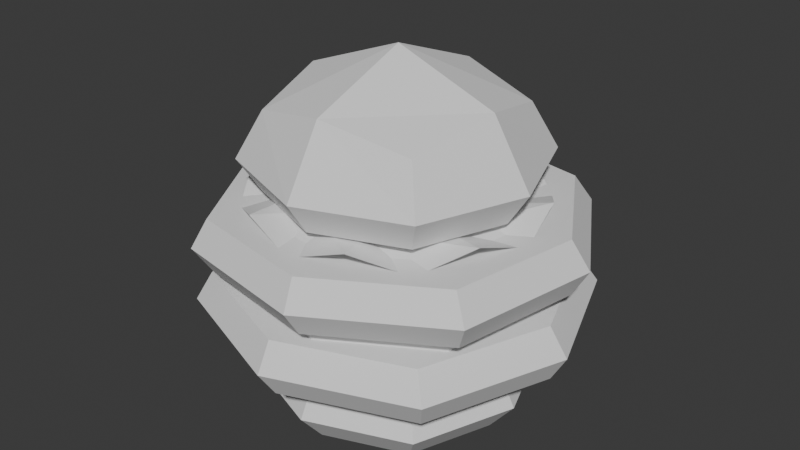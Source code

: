 # Source: lowpoly_hamburger.blend  (saved by Blender 5.2.44; exported with 4.5.12 LTS)
import bpy
from mathutils import Matrix  # noqa: F401  (used for matrix-valued properties, if any)

bpy.ops.wm.read_factory_settings(use_empty=True)
scene = bpy.context.scene
scene.name = 'Scene'

# ---- world
world_world = bpy.data.worlds.new('World'); scene.world = world_world
world_world.use_nodes = True; world_world.node_tree.nodes.clear()
_N = world_world.node_tree.nodes; _L = world_world.node_tree.links
n0 = _N.new('ShaderNodeOutputWorld'); n0.name = 'World Output'; n0.location = (200, 100)
n1 = _N.new('ShaderNodeBackground'); n1.name = 'Background'; n1.location = (-200, 100)
n1.inputs[0].default_value = (0.05088, 0.05088, 0.05088, 1.0)
_L.new(n1.outputs[0], n0.inputs[0])
n0.is_active_output = True
world_world.color = (0.05088, 0.05088, 0.05088)
world_world.sun_shadow_jitter_overblur = 0.0

# ---- meshes
me_cube = bpy.data.meshes.new('Cube')
me_cube.from_pydata([(-0.5, -0.5, -0.2677), (-9.034e-09, -0.569, -0.7796), (-0.5, 0.5, -0.2677), (0.569, -1.22e-08, -0.7796), (0.5, -0.5, -0.2677), (6.803e-09, 0.569, -0.7796), (0.5, 0.5, -0.2677), (-0.569, -1.141e-08, -0.7796), (-0.6096, -0.6096, -0.5377), (-0.6096, -6.519e-09, -0.1581), (-0.6096, 0.6096, -0.5377), (0.4131, -0.4131, -0.7796), (-5.588e-09, 0.6096, -0.1581), (0.6096, 0.6096, -0.5377), (0.4131, 0.4131, -0.7796), (0.6096, -1.863e-09, -0.1581), (0.6096, -0.6096, -0.5377), (-0.4131, 0.4131, -0.7796), (-9.313e-10, -0.6096, -0.1581), (-0.8395, -1.211e-08, -0.5377), (9.313e-09, 0.8395, -0.5377), (0.8395, -1.304e-08, -0.5377), (-9.313e-09, -0.8395, -0.5377), (-0.4131, -0.4131, -0.7796), (-9.313e-10, -1.397e-08, 0.07181), (0.0, 2.98e-08, -0.7796), (-9.034e-09, -0.5902, -1.575), (0.5902, -1.22e-08, -1.575), (6.803e-09, 0.5902, -1.575), (-0.5902, -1.141e-08, -1.575), (0.4285, -0.4285, -1.575), (0.4285, 0.4285, -1.575), (-0.4285, 0.4285, -1.575), (-0.4285, -0.4285, -1.575), (0.0, 2.98e-08, -1.575), (-9.034e-09, -0.7138, -1.63), (0.7138, -1.22e-08, -1.63), (6.803e-09, 0.7138, -1.63), (-0.7138, -1.141e-08, -1.63), (0.5183, -0.5183, -1.63), (0.5183, 0.5183, -1.63), (-0.5183, 0.5183, -1.63), (-0.5183, -0.5183, -1.63), (-8.366e-09, -0.661, -2.009), (-9.034e-09, -0.7138, -1.63), (0.7138, -1.22e-08, -1.63), (6.803e-09, 0.7138, -1.63), (-0.7138, -1.141e-08, -1.63), (0.5183, -0.5183, -1.63), (0.5183, 0.5183, -1.63), (-0.5183, 0.5183, -1.63), (-0.5183, -0.5183, -1.63), (0.661, -1.105e-08, -2.009), (6.3e-09, 0.661, -2.009), (-0.661, -1.032e-08, -2.009), (0.4799, -0.4799, -2.009), (0.4799, 0.4799, -2.009), (-0.4799, 0.4799, -2.009), (-0.4799, -0.4799, -2.009), (0.0, 2.784e-08, -2.009), (0.5918, -0.5918, -1.82), (-0.815, -1.303e-08, -1.82), (-0.5918, 0.5918, -1.82), (7.928e-09, 0.815, -1.82), (0.815, -1.393e-08, -1.82), (-0.5918, -0.5918, -1.82), (0.5918, 0.5918, -1.82), (-1.016e-08, -0.815, -1.82), (-0.5183, -0.5183, -0.7292), (-9.034e-09, -0.7138, -0.7292), (0.5183, -0.5183, -0.7292), (0.7138, -1.22e-08, -0.7292), (0.5183, 0.5183, -0.7292), (6.803e-09, 0.7138, -0.7292), (-0.5183, 0.5183, -0.7292), (-0.7138, -1.141e-08, -0.7292), (-0.5183, -0.5183, -1.63), (-9.034e-09, -0.7138, -1.63), (0.5183, -0.5183, -1.63), (0.7138, -1.22e-08, -1.63), (0.5183, 0.5183, -1.63), (6.803e-09, 0.7138, -1.63), (-0.5183, 0.5183, -1.63), (-0.7138, -1.141e-08, -1.63)], [], [(8, 0, 9, 19), (19, 9, 2, 10), (8, 19, 75, 68), (19, 10, 74, 75), (10, 2, 12, 20), (20, 12, 6, 13), (16, 22, 69, 70), (22, 8, 68, 69), (13, 6, 15, 21), (21, 15, 4, 16), (20, 13, 72, 73), (13, 21, 71, 72), (16, 4, 18, 22), (22, 18, 0, 8), (21, 16, 70, 71), (10, 20, 73, 74), (6, 12, 24, 15), (12, 2, 9, 24), (24, 9, 0, 18), (15, 24, 18, 4), (3, 25, 5, 14), (25, 7, 17, 5), (11, 1, 25, 3), (1, 23, 7, 25), (27, 31, 28, 34), (34, 28, 32, 29), (30, 27, 34, 26), (26, 34, 29, 33), (40, 36, 45, 49), (42, 38, 47, 51), (36, 39, 48, 45), (38, 41, 50, 47), (80, 79, 36, 40), (81, 80, 40, 37), (77, 76, 42, 35), (78, 77, 35, 39), (82, 81, 37, 41), (83, 82, 41, 38), (79, 78, 39, 36), (76, 83, 38, 42), (65, 61, 54, 58), (64, 60, 55, 52), (61, 62, 57, 54), (62, 63, 53, 57), (37, 40, 49, 46), (35, 42, 51, 44), (39, 35, 44, 48), (41, 37, 46, 50), (52, 59, 53, 56), (59, 54, 57, 53), (55, 43, 59, 52), (43, 58, 54, 59), (66, 64, 52, 56), (63, 66, 56, 53), (67, 65, 58, 43), (60, 67, 43, 55), (48, 44, 67, 60), (44, 51, 65, 67), (46, 49, 66, 63), (49, 45, 64, 66), (50, 46, 63, 62), (47, 50, 62, 61), (45, 48, 60, 64), (51, 47, 61, 65), (23, 1, 69, 68), (11, 3, 71, 70), (14, 5, 73, 72), (17, 7, 75, 74), (3, 14, 72, 71), (5, 17, 74, 73), (7, 23, 68, 75), (1, 11, 70, 69), (26, 33, 76, 77), (27, 30, 78, 79), (28, 31, 80, 81), (29, 32, 82, 83), (31, 27, 79, 80), (32, 28, 81, 82), (33, 29, 83, 76), (30, 26, 77, 78)])
_uv = me_cube.uv_layers.new(name='UVMap')
_uv.uv.foreach_set('vector', [0.5, 0.0, 0.625, 0.0, 0.625, 0.125, 0.5, 0.125, 0.5, 0.125, 0.625, 0.125, 0.625, 0.25, 0.5, 0.25, 0.5, 0.0, 0.5, 0.125, 0.5, 0.125, 0.5, 0.0, 0.5, 0.125, 0.5, 0.25, 0.5, 0.25, 0.5, 0.125, 0.5, 0.25, 0.625, 0.25, 0.625, 0.375, 0.5, 0.375, 0.5, 0.375, 0.625, 0.375, 0.625, 0.5, 0.5, 0.5, 0.5, 0.75, 0.5, 0.875, 0.5, 0.875, 0.5, 0.75, 0.5, 0.875, 0.5, 1.0, 0.5, 1.0, 0.5, 0.875, 0.5, 0.5, 0.625, 0.5, 0.625, 0.625, 0.5, 0.625, 0.5, 0.625, 0.625, 0.625, 0.625, 0.75, 0.5, 0.75, 0.5, 0.375, 0.5, 0.5, 0.5, 0.5, 0.5, 0.375, 0.5, 0.5, 0.5, 0.625, 0.5, 0.625, 0.5, 0.5, 0.5, 0.75, 0.625, 0.75, 0.625, 0.875, 0.5, 0.875, 0.5, 0.875, 0.625, 0.875, 0.625, 1.0, 0.5, 1.0, 0.5, 0.625, 0.5, 0.75, 0.5, 0.75, 0.5, 0.625, 0.5, 0.25, 0.5, 0.375, 0.5, 0.375, 0.5, 0.25, 0.625, 0.5, 0.75, 0.5, 0.75, 0.625, 0.625, 0.625, 0.75, 0.5, 0.875, 0.5, 0.875, 0.625, 0.75, 0.625, 0.75, 0.625, 0.875, 0.625, 0.875, 0.75, 0.75, 0.75, 0.625, 0.625, 0.75, 0.625, 0.75, 0.75, 0.625, 0.75, 0.5, 0.5996, 0.5, 0.5, 0.5, 0.4004, 0.5, 0.5, 0.5, 0.5, 0.5, 0.2011, 0.5, 0.2775, 0.5, 0.4004, 0.5, 0.7225, 0.5, 0.7989, 0.5, 0.5, 0.5, 0.5996, 0.5, 0.7989, 0.5, 0.2041, 0.5, 0.2011, 0.5, 0.5, 0.5, 0.6033, 0.5, 0.5, 0.5, 0.3967, 0.5, 0.5, 0.5, 0.5, 0.5, 0.3967, 0.5, 0.2726, 0.5, 0.19, 0.5, 0.7274, 0.5, 0.6033, 0.5, 0.5, 0.5, 0.81, 0.5, 0.81, 0.5, 0.5, 0.5, 0.19, 0.5, 0.178, 0.5, 0.5, 0.5, 0.625, 0.5, 0.625, 0.5, 0.5, 0.5, 0.0, 0.5, 0.125, 0.5, 0.125, 0.5, 0.0, 0.5, 0.625, 0.5, 0.75, 0.5, 0.75, 0.5, 0.625, 0.5, 0.125, 0.5, 0.25, 0.5, 0.25, 0.5, 0.125, 0.5, 0.5, 0.5, 0.625, 0.5, 0.625, 0.5, 0.5, 0.5, 0.375, 0.5, 0.5, 0.5, 0.5, 0.5, 0.375, 0.5, 0.875, 0.5, 0.0, 0.5, 0.0, 0.5, 0.875, 0.5, 0.75, 0.5, 0.875, 0.5, 0.875, 0.5, 0.75, 0.5, 0.25, 0.5, 0.375, 0.5, 0.375, 0.5, 0.25, 0.5, 0.125, 0.5, 0.25, 0.5, 0.25, 0.5, 0.125, 0.5, 0.625, 0.5, 0.75, 0.5, 0.75, 0.5, 0.625, 0.5, 0.0, 0.5, 0.125, 0.5, 0.125, 0.5, 0.0, 0.5, -0.03867, 0.5, 0.125, 0.5, 0.125, 0.5, 0.0, 0.5, 0.625, 0.5, 0.75, 0.5, 0.75, 0.5, 0.625, 0.5, 0.125, 0.5, 0.25, 0.5, 0.25, 0.5, 0.125, 0.5, 0.25, 0.5, 0.375, 0.5, 0.375, 0.5, 0.25, 0.5, 0.375, 0.5, 0.5, 0.5, 0.5, 0.5, 0.375, 0.5, 0.875, 0.5, 0.0, 0.5, 0.0, 0.5, 0.875, 0.5, 0.75, 0.5, 0.875, 0.5, 0.875, 0.5, 0.75, 0.5, 0.25, 0.5, 0.375, 0.5, 0.375, 0.5, 0.25, 0.5, 0.625, 0.5, 0.5, 0.5, 0.375, 0.5, 0.5, 0.5, 0.5, 0.5, 0.125, 0.5, 0.25, 0.5, 0.375, 0.5, 0.75, 0.5, 0.875, 0.5, 0.5, 0.5, 0.625, 0.5, 0.875, 0.5, 0.0, 0.5, 0.125, 0.5, 0.5, 0.5, 0.5, 0.5, 0.625, 0.5, 0.625, 0.5, 0.5, 0.5, 0.375, 0.5, 0.5, 0.5, 0.5, 0.5, 0.375, 0.5, 0.9073, 0.5, -0.03867, 0.5, 0.0, 0.5, 0.875, 0.5, 0.75, 0.5, 0.9073, 0.5, 0.875, 0.5, 0.75, 0.5, 0.75, 0.5, 0.875, 0.5, 0.9073, 0.5, 0.75, 0.5, 0.875, 0.5, 0.0, 0.5, -0.03867, 0.5, 0.9073, 0.5, 0.375, 0.5, 0.5, 0.5, 0.5, 0.5, 0.375, 0.5, 0.5, 0.5, 0.625, 0.5, 0.625, 0.5, 0.5, 0.5, 0.25, 0.5, 0.375, 0.5, 0.375, 0.5, 0.25, 0.5, 0.125, 0.5, 0.25, 0.5, 0.25, 0.5, 0.125, 0.5, 0.625, 0.5, 0.75, 0.5, 0.75, 0.5, 0.625, 0.5, 0.0, 0.5, 0.125, 0.5, 0.125, 0.5, -0.03867, 0.5, 0.2041, 0.5, 0.7989, 0.5, 0.875, 0.5, 0.0, 0.5, 0.7225, 0.5, 0.5996, 0.5, 0.625, 0.5, 0.75, 0.5, 0.5, 0.5, 0.4004, 0.5, 0.375, 0.5, 0.5, 0.5, 0.2775, 0.5, 0.2011, 0.5, 0.125, 0.5, 0.25, 0.5, 0.5996, 0.5, 0.5, 0.5, 0.5, 0.5, 0.625, 0.5, 0.4004, 0.5, 0.2775, 0.5, 0.25, 0.5, 0.375, 0.5, 0.2011, 0.5, 0.2041, 0.5, 0.0, 0.5, 0.125, 0.5, 0.7989, 0.5, 0.7225, 0.5, 0.75, 0.5, 0.875, 0.5, 0.81, 0.5, 0.178, 0.5, 0.0, 0.5, 0.875, 0.5, 0.6033, 0.5, 0.7274, 0.5, 0.75, 0.5, 0.625, 0.5, 0.3967, 0.5, 0.5, 0.5, 0.5, 0.5, 0.375, 0.5, 0.19, 0.5, 0.2726, 0.5, 0.25, 0.5, 0.125, 0.5, 0.5, 0.5, 0.6033, 0.5, 0.625, 0.5, 0.5, 0.5, 0.2726, 0.5, 0.3967, 0.5, 0.375, 0.5, 0.25, 0.5, 0.178, 0.5, 0.19, 0.5, 0.125, 0.5, 0.0, 0.5, 0.7274, 0.5, 0.81, 0.5, 0.875, 0.5, 0.75])
me_cube.update()
me_circle = bpy.data.meshes.new('Circle')
me_circle.from_pydata([(-0.006747, 0.8523, -0.7962), (-0.3327, 0.7875, -0.6889), (-0.609, 0.6029, -0.7962), (-0.7936, 0.3266, -0.6889), (-0.8585, 0.0006153, -0.7962), (-0.7936, -0.3253, -0.6889), (-0.609, -0.6016, -0.7962), (-0.3327, -0.7863, -0.6889), (-0.006747, -0.8511, -0.7962), (0.3192, -0.7863, -0.6889), (0.5955, -0.6016, -0.7962), (0.7801, -0.3253, -0.6889), (0.845, 0.0006153, -0.7962), (0.7801, 0.3266, -0.6889), (0.5955, 0.6029, -0.7962), (0.3192, 0.7875, -0.6889), (-0.006747, 0.8523, -0.7962), (-0.3327, 0.7875, -0.6889), (-0.609, 0.6029, -0.7962), (-0.7936, 0.3266, -0.6889), (-0.8585, 0.0006153, -0.7962), (-0.7936, -0.3253, -0.6889), (-0.609, -0.6016, -0.7962), (-0.3327, -0.7863, -0.6889), (-0.006747, -0.8511, -0.7962), (0.3192, -0.7863, -0.6889), (0.5955, -0.6016, -0.7962), (0.7801, -0.3253, -0.6889), (0.845, 0.0006153, -0.7962), (0.7801, 0.3266, -0.6889), (0.5955, 0.6029, -0.7962), (0.3192, 0.7875, -0.6889), (-0.006747, 0.548, -0.7426), (-0.2162, 0.5063, -0.7426), (-0.3938, 0.3877, -0.7426), (-0.5124, 0.2101, -0.7426), (-0.5541, 0.0006153, -0.7426), (-0.5124, -0.2089, -0.7426), (-0.3938, -0.3864, -0.7426), (-0.2162, -0.5051, -0.7426), (-0.006747, -0.5467, -0.7426), (0.2027, -0.5051, -0.7426), (0.3803, -0.3864, -0.7426), (0.4989, -0.2089, -0.7426), (0.5406, 0.0006153, -0.7426), (0.4989, 0.2101, -0.7426), (0.3803, 0.3877, -0.7426), (0.2027, 0.5063, -0.7426), (-0.006747, 0.0006153, -0.7426), (0.8037, -0.2611, -1.587), (0.8422, 0.06897, -1.479), (0.7514, 0.3887, -1.587), (0.5452, 0.6493, -1.479), (0.255, 0.8111, -1.587), (-0.0751, 0.8496, -1.479), (-0.3948, 0.7588, -1.587), (-0.6554, 0.5526, -1.479), (-0.8172, 0.2623, -1.587), (-0.8557, -0.06774, -1.479), (-0.7649, -0.3874, -1.587), (-0.5587, -0.648, -1.479), (-0.2685, -0.8099, -1.587), (0.06161, -0.8483, -1.479), (0.3813, -0.7576, -1.587), (0.6419, -0.5514, -1.479), (0.8037, -0.2611, -1.587), (0.8422, 0.06897, -1.479), (0.7514, 0.3887, -1.587), (0.5452, 0.6493, -1.479), (0.255, 0.8111, -1.587), (-0.0751, 0.8496, -1.479), (-0.3948, 0.7588, -1.587), (-0.6554, 0.5526, -1.479), (-0.8172, 0.2623, -1.587), (-0.8557, -0.06774, -1.479), (-0.7649, -0.3874, -1.587), (-0.5587, -0.648, -1.479), (-0.2685, -0.8099, -1.587), (0.06161, -0.8483, -1.479), (0.3813, -0.7576, -1.587), (0.6419, -0.5514, -1.479), (0.5141, -0.1676, -1.533), (0.5388, 0.04454, -1.533), (0.4805, 0.25, -1.533), (0.348, 0.4175, -1.533), (0.1615, 0.5215, -1.533), (-0.05068, 0.5462, -1.533), (-0.2561, 0.4879, -1.533), (-0.4236, 0.3553, -1.533), (-0.5276, 0.1688, -1.533), (-0.5523, -0.04331, -1.533), (-0.494, -0.2488, -1.533), (-0.3615, -0.4162, -1.533), (-0.175, -0.5203, -1.533), (0.03718, -0.545, -1.533), (0.2426, -0.4866, -1.533), (0.4101, -0.3541, -1.533), (-0.006747, 0.0006153, -1.533)], [], [(12, 28, 27, 11), (5, 21, 20, 4), (13, 29, 28, 12), (6, 22, 21, 5), (14, 30, 29, 13), (7, 23, 22, 6), (15, 31, 30, 14), (8, 24, 23, 7), (1, 17, 16, 0), (0, 16, 31, 15), (9, 25, 24, 8), (2, 18, 17, 1), (10, 26, 25, 9), (3, 19, 18, 2), (11, 27, 26, 10), (4, 20, 19, 3), (25, 41, 40, 24), (18, 34, 33, 17), (26, 42, 41, 25), (19, 35, 34, 18), (27, 43, 42, 26), (20, 36, 35, 19), (28, 44, 43, 27), (21, 37, 36, 20), (29, 45, 44, 28), (22, 38, 37, 21), (30, 46, 45, 29), (23, 39, 38, 22), (31, 47, 46, 30), (24, 40, 39, 23), (17, 33, 32, 16), (16, 32, 47, 31), (46, 48, 45), (39, 48, 38), (47, 48, 46), (40, 48, 39), (33, 48, 32), (32, 48, 47), (41, 48, 40), (34, 48, 33), (42, 48, 41), (35, 48, 34), (43, 48, 42), (36, 48, 35), (44, 48, 43), (37, 48, 36), (45, 48, 44), (38, 48, 37), (61, 77, 76, 60), (54, 70, 69, 53), (62, 78, 77, 61), (55, 71, 70, 54), (63, 79, 78, 62), (56, 72, 71, 55), (64, 80, 79, 63), (57, 73, 72, 56), (50, 66, 65, 49), (49, 65, 80, 64), (58, 74, 73, 57), (51, 67, 66, 50), (59, 75, 74, 58), (52, 68, 67, 51), (60, 76, 75, 59), (53, 69, 68, 52), (74, 90, 89, 73), (67, 83, 82, 66), (75, 91, 90, 74), (68, 84, 83, 67), (76, 92, 91, 75), (69, 85, 84, 68), (77, 93, 92, 76), (70, 86, 85, 69), (78, 94, 93, 77), (71, 87, 86, 70), (79, 95, 94, 78), (72, 88, 87, 71), (80, 96, 95, 79), (73, 89, 88, 72), (66, 82, 81, 65), (65, 81, 96, 80), (95, 97, 94), (88, 97, 87), (96, 97, 95), (89, 97, 88), (82, 97, 81), (81, 97, 96), (90, 97, 89), (83, 97, 82), (91, 97, 90), (84, 97, 83), (92, 97, 91), (85, 97, 84), (93, 97, 92), (86, 97, 85), (94, 97, 93), (87, 97, 86)])
_uv = me_circle.uv_layers.new(name='UVMap')
_uv.uv.foreach_set('vector', [0.0, 0.0, 0.0, 0.0, 0.0, 0.0, 0.0, 0.0, 0.0, 0.0, 0.0, 0.0, 0.0, 0.0, 0.0, 0.0, 0.0, 0.0, 0.0, 0.0, 0.0, 0.0, 0.0, 0.0, 0.0, 0.0, 0.0, 0.0, 0.0, 0.0, 0.0, 0.0, 0.0, 0.0, 0.0, 0.0, 0.0, 0.0, 0.0, 0.0, 0.0, 0.0, 0.0, 0.0, 0.0, 0.0, 0.0, 0.0, 0.0, 0.0, 0.0, 0.0, 0.0, 0.0, 0.0, 0.0, 0.0, 0.0, 0.0, 0.0, 0.0, 0.0, 0.0, 0.0, 0.0, 0.0, 0.0, 0.0, 0.0, 0.0, 0.0, 0.0, 0.0, 0.0, 0.0, 0.0, 0.0, 0.0, 0.0, 0.0, 0.0, 0.0, 0.0, 0.0, 0.0, 0.0, 0.0, 0.0, 0.0, 0.0, 0.0, 0.0, 0.0, 0.0, 0.0, 0.0, 0.0, 0.0, 0.0, 0.0, 0.0, 0.0, 0.0, 0.0, 0.0, 0.0, 0.0, 0.0, 0.0, 0.0, 0.0, 0.0, 0.0, 0.0, 0.0, 0.0, 0.0, 0.0, 0.0, 0.0, 0.0, 0.0, 0.0, 0.0, 0.0, 0.0, 0.0, 0.0, 0.0, 0.0, 0.0, 0.0, 0.0, 0.0, 0.0, 0.0, 0.0, 0.0, 0.0, 0.0, 0.0, 0.0, 0.0, 0.0, 0.0, 0.0, 0.0, 0.0, 0.0, 0.0, 0.0, 0.0, 0.0, 0.0, 0.0, 0.0, 0.0, 0.0, 0.0, 0.0, 0.0, 0.0, 0.0, 0.0, 0.0, 0.0, 0.0, 0.0, 0.0, 0.0, 0.0, 0.0, 0.0, 0.0, 0.0, 0.0, 0.0, 0.0, 0.0, 0.0, 0.0, 0.0, 0.0, 0.0, 0.0, 0.0, 0.0, 0.0, 0.0, 0.0, 0.0, 0.0, 0.0, 0.0, 0.0, 0.0, 0.0, 0.0, 0.0, 0.0, 0.0, 0.0, 0.0, 0.0, 0.0, 0.0, 0.0, 0.0, 0.0, 0.0, 0.0, 0.0, 0.0, 0.0, 0.0, 0.0, 0.0, 0.0, 0.0, 0.0, 0.0, 0.0, 0.0, 0.0, 0.0, 0.0, 0.0, 0.0, 0.0, 0.0, 0.0, 0.0, 0.0, 0.0, 0.0, 0.0, 0.0, 0.0, 0.0, 0.0, 0.0, 0.0, 0.0, 0.0, 0.0, 0.0, 0.0, 0.0, 0.0, 0.0, 0.0, 0.0, 0.0, 0.0, 0.0, 0.0, 0.0, 0.0, 0.0, 0.0, 0.0, 0.0, 0.0, 0.0, 0.0, 0.0, 0.0, 0.0, 0.0, 0.0, 0.0, 0.0, 0.0, 0.0, 0.0, 0.0, 0.0, 0.0, 0.0, 0.0, 0.0, 0.0, 0.0, 0.0, 0.0, 0.0, 0.0, 0.0, 0.0, 0.0, 0.0, 0.0, 0.0, 0.0, 0.0, 0.0, 0.0, 0.0, 0.0, 0.0, 0.0, 0.0, 0.0, 0.0, 0.0, 0.0, 0.0, 0.0, 0.0, 0.0, 0.0, 0.0, 0.0, 0.0, 0.0, 0.0, 0.0, 0.0, 0.0, 0.0, 0.0, 0.0, 0.0, 0.0, 0.0, 0.0, 0.0, 0.0, 0.0, 0.0, 0.0, 0.0, 0.0, 0.0, 0.0, 0.0, 0.0, 0.0, 0.0, 0.0, 0.0, 0.0, 0.0, 0.0, 0.0, 0.0, 0.0, 0.0, 0.0, 0.0, 0.0, 0.0, 0.0, 0.0, 0.0, 0.0, 0.0, 0.0, 0.0, 0.0, 0.0, 0.0, 0.0, 0.0, 0.0, 0.0, 0.0, 0.0, 0.0, 0.0, 0.0, 0.0, 0.0, 0.0, 0.0, 0.0, 0.0, 0.0, 0.0, 0.0, 0.0, 0.0, 0.0, 0.0, 0.0, 0.0, 0.0, 0.0, 0.0, 0.0, 0.0, 0.0, 0.0, 0.0, 0.0, 0.0, 0.0, 0.0, 0.0, 0.0, 0.0, 0.0, 0.0, 0.0, 0.0, 0.0, 0.0, 0.0, 0.0, 0.0, 0.0, 0.0, 0.0, 0.0, 0.0, 0.0, 0.0, 0.0, 0.0, 0.0, 0.0, 0.0, 0.0, 0.0, 0.0, 0.0, 0.0, 0.0, 0.0, 0.0, 0.0, 0.0, 0.0, 0.0, 0.0, 0.0, 0.0, 0.0, 0.0, 0.0, 0.0, 0.0, 0.0, 0.0, 0.0, 0.0, 0.0, 0.0, 0.0, 0.0, 0.0, 0.0, 0.0, 0.0, 0.0, 0.0, 0.0, 0.0, 0.0, 0.0, 0.0, 0.0, 0.0, 0.0, 0.0, 0.0, 0.0, 0.0, 0.0, 0.0, 0.0, 0.0, 0.0, 0.0, 0.0, 0.0, 0.0, 0.0, 0.0, 0.0, 0.0, 0.0, 0.0, 0.0, 0.0, 0.0, 0.0, 0.0, 0.0, 0.0, 0.0, 0.0, 0.0, 0.0, 0.0, 0.0, 0.0, 0.0, 0.0, 0.0, 0.0, 0.0, 0.0, 0.0, 0.0, 0.0, 0.0, 0.0, 0.0, 0.0, 0.0, 0.0, 0.0, 0.0, 0.0, 0.0, 0.0, 0.0, 0.0, 0.0, 0.0, 0.0, 0.0, 0.0, 0.0, 0.0, 0.0, 0.0, 0.0, 0.0, 0.0, 0.0, 0.0, 0.0, 0.0, 0.0, 0.0, 0.0, 0.0, 0.0, 0.0, 0.0, 0.0, 0.0, 0.0, 0.0, 0.0, 0.0, 0.0, 0.0, 0.0, 0.0, 0.0, 0.0, 0.0, 0.0, 0.0, 0.0, 0.0, 0.0, 0.0, 0.0, 0.0, 0.0, 0.0, 0.0, 0.0, 0.0, 0.0, 0.0, 0.0, 0.0, 0.0, 0.0, 0.0, 0.0, 0.0, 0.0, 0.0, 0.0, 0.0, 0.0, 0.0, 0.0, 0.0, 0.0, 0.0, 0.0, 0.0, 0.0, 0.0, 0.0, 0.0, 0.0, 0.0, 0.0, 0.0, 0.0, 0.0, 0.0, 0.0, 0.0, 0.0, 0.0, 0.0, 0.0, 0.0, 0.0, 0.0, 0.0, 0.0, 0.0, 0.0, 0.0, 0.0, 0.0, 0.0, 0.0, 0.0, 0.0, 0.0, 0.0, 0.0, 0.0, 0.0, 0.0, 0.0, 0.0, 0.0, 0.0, 0.0, 0.0, 0.0, 0.0, 0.0, 0.0, 0.0, 0.0, 0.0, 0.0, 0.0, 0.0, 0.0, 0.0, 0.0, 0.0, 0.0, 0.0, 0.0, 0.0, 0.0, 0.0, 0.0, 0.0, 0.0, 0.0, 0.0, 0.0, 0.0, 0.0, 0.0, 0.0, 0.0, 0.0, 0.0, 0.0, 0.0, 0.0, 0.0, 0.0, 0.0, 0.0, 0.0, 0.0, 0.0, 0.0, 0.0, 0.0, 0.0, 0.0, 0.0, 0.0, 0.0, 0.0, 0.0, 0.0, 0.0, 0.0, 0.0, 0.0, 0.0, 0.0, 0.0, 0.0, 0.0, 0.0, 0.0, 0.0, 0.0, 0.0, 0.0, 0.0, 0.0, 0.0])
me_circle.update()
me_cube_001 = bpy.data.meshes.new('Cube.001')
me_cube_001.from_pydata([(-0.6165, -0.6136, 0.1607), (-0.6165, 0.6056, 0.1607), (0.6027, 0.6056, 0.1607), (0.6027, -0.6136, 0.1607), (-0.8464, -0.003984, 0.1607), (-0.006902, 0.8355, 0.1607), (0.8326, -0.003984, 0.1607), (-0.006902, -0.8435, 0.1607), (-0.006902, -0.003984, 0.1607), (-0.6027, -0.6056, -0.1607), (-0.6027, 0.6136, -0.1607), (0.6165, 0.6136, -0.1607), (0.6165, -0.6056, -0.1607), (-0.8326, 0.003984, -0.1607), (0.006902, 0.8435, -0.1607), (0.8464, 0.003984, -0.1607), (0.006902, -0.8355, -0.1607), (0.006902, 0.003984, -0.1607), (3.027e-08, 0.9235, 1.192e-07), (-0.6705, 0.6705, 1.192e-07), (-0.9235, 3.26e-09, 1.192e-07), (-0.6705, -0.6705, 1.192e-07), (9.779e-09, -0.9235, 1.192e-07), (0.6705, -0.6705, 1.192e-07), (0.9235, 2.328e-09, 1.192e-07), (0.6705, 0.6705, 1.192e-07), (-0.5006, -0.7113, 0.5817), (-0.7123, 0.4893, 0.5817), (0.4884, 0.701, 0.5817), (0.7001, -0.4996, 0.5817), (-0.8329, -0.1509, 0.5817), (-0.1519, 0.8216, 0.5817), (0.8206, 0.1407, 0.5817), (0.1397, -0.8319, 0.5817), (-0.006105, -0.005122, 0.5817), (-0.4884, -0.701, 0.2604), (-0.7001, 0.4996, 0.2604), (0.5006, 0.7113, 0.2604), (0.7123, -0.4893, 0.2604), (-0.8206, -0.1407, 0.2604), (-0.1397, 0.8319, 0.2604), (0.8329, 0.1509, 0.2604), (0.1519, -0.8216, 0.2604), (0.006105, 0.005122, 0.2604), (-0.1604, 0.9094, 0.4211), (-0.7768, 0.5439, 0.4211), (-0.9094, -0.1604, 0.4211), (-0.5439, -0.7768, 0.4211), (0.1604, -0.9094, 0.4211), (0.7768, -0.5439, 0.4211), (0.9094, 0.1604, 0.4211), (0.5439, 0.7768, 0.4211)], [], [(1, 4, 0, 8), (8, 0, 7, 3), (5, 1, 8, 2), (2, 8, 3, 6), (10, 17, 9, 13), (17, 12, 16, 9), (14, 11, 17, 10), (11, 15, 12, 17), (19, 18, 14, 10), (21, 20, 13, 9), (22, 21, 9, 16), (24, 23, 12, 15), (18, 25, 11, 14), (20, 19, 10, 13), (23, 22, 16, 12), (25, 24, 15, 11), (2, 6, 24, 25), (3, 7, 22, 23), (4, 1, 19, 20), (5, 2, 25, 18), (6, 3, 23, 24), (7, 0, 21, 22), (0, 4, 20, 21), (1, 5, 18, 19), (27, 30, 26, 34), (34, 26, 33, 29), (31, 27, 34, 28), (28, 34, 29, 32), (36, 43, 35, 39), (43, 38, 42, 35), (40, 37, 43, 36), (37, 41, 38, 43), (45, 44, 40, 36), (47, 46, 39, 35), (48, 47, 35, 42), (50, 49, 38, 41), (44, 51, 37, 40), (46, 45, 36, 39), (49, 48, 42, 38), (51, 50, 41, 37), (28, 32, 50, 51), (29, 33, 48, 49), (30, 27, 45, 46), (31, 28, 51, 44), (32, 29, 49, 50), (33, 26, 47, 48), (26, 30, 46, 47), (27, 31, 44, 45)])
_uv = me_cube_001.uv_layers.new(name='UVMap')
_uv.uv.foreach_set('vector', [0.0, 0.0, 0.0, 0.0, 0.0, 0.0, 0.0, 0.0, 0.0, 0.0, 0.0, 0.0, 0.0, 0.0, 0.0, 0.0, 0.0, 0.0, 0.0, 0.0, 0.0, 0.0, 0.0, 0.0, 0.0, 0.0, 0.0, 0.0, 0.0, 0.0, 0.0, 0.0, 0.0, 0.0, 0.0, 0.0, 0.0, 0.0, 0.0, 0.0, 0.0, 0.0, 0.0, 0.0, 0.0, 0.0, 0.0, 0.0, 0.0, 0.0, 0.0, 0.0, 0.0, 0.0, 0.0, 0.0, 0.0, 0.0, 0.0, 0.0, 0.0, 0.0, 0.0, 0.0, 0.0, 0.0, 0.0, 0.0, 0.0, 0.0, 0.0, 0.0, 0.0, 0.0, 0.0, 0.0, 0.0, 0.0, 0.0, 0.0, 0.0, 0.0, 0.0, 0.0, 0.0, 0.0, 0.0, 0.0, 0.0, 0.0, 0.0, 0.0, 0.0, 0.0, 0.0, 0.0, 0.0, 0.0, 0.0, 0.0, 0.0, 0.0, 0.0, 0.0, 0.0, 0.0, 0.0, 0.0, 0.0, 0.0, 0.0, 0.0, 0.0, 0.0, 0.0, 0.0, 0.0, 0.0, 0.0, 0.0, 0.0, 0.0, 0.0, 0.0, 0.0, 0.0, 0.0, 0.0, 0.0, 0.0, 0.0, 0.0, 0.0, 0.0, 0.0, 0.0, 0.0, 0.0, 0.0, 0.0, 0.0, 0.0, 0.0, 0.0, 0.0, 0.0, 0.0, 0.0, 0.0, 0.0, 0.0, 0.0, 0.0, 0.0, 0.0, 0.0, 0.0, 0.0, 0.0, 0.0, 0.0, 0.0, 0.0, 0.0, 0.0, 0.0, 0.0, 0.0, 0.0, 0.0, 0.0, 0.0, 0.0, 0.0, 0.0, 0.0, 0.0, 0.0, 0.0, 0.0, 0.0, 0.0, 0.0, 0.0, 0.0, 0.0, 0.0, 0.0, 0.0, 0.0, 0.0, 0.0, 0.0, 0.0, 0.0, 0.0, 0.0, 0.0, 0.0, 0.0, 0.0, 0.0, 0.0, 0.0, 0.0, 0.0, 0.0, 0.0, 0.0, 0.0, 0.0, 0.0, 0.0, 0.0, 0.0, 0.0, 0.0, 0.0, 0.0, 0.0, 0.0, 0.0, 0.0, 0.0, 0.0, 0.0, 0.0, 0.0, 0.0, 0.0, 0.0, 0.0, 0.0, 0.0, 0.0, 0.0, 0.0, 0.0, 0.0, 0.0, 0.0, 0.0, 0.0, 0.0, 0.0, 0.0, 0.0, 0.0, 0.0, 0.0, 0.0, 0.0, 0.0, 0.0, 0.0, 0.0, 0.0, 0.0, 0.0, 0.0, 0.0, 0.0, 0.0, 0.0, 0.0, 0.0, 0.0, 0.0, 0.0, 0.0, 0.0, 0.0, 0.0, 0.0, 0.0, 0.0, 0.0, 0.0, 0.0, 0.0, 0.0, 0.0, 0.0, 0.0, 0.0, 0.0, 0.0, 0.0, 0.0, 0.0, 0.0, 0.0, 0.0, 0.0, 0.0, 0.0, 0.0, 0.0, 0.0, 0.0, 0.0, 0.0, 0.0, 0.0, 0.0, 0.0, 0.0, 0.0, 0.0, 0.0, 0.0, 0.0, 0.0, 0.0, 0.0, 0.0, 0.0, 0.0, 0.0, 0.0, 0.0, 0.0, 0.0, 0.0, 0.0, 0.0, 0.0, 0.0, 0.0, 0.0, 0.0, 0.0, 0.0, 0.0, 0.0, 0.0, 0.0, 0.0, 0.0, 0.0, 0.0, 0.0, 0.0, 0.0, 0.0, 0.0, 0.0, 0.0, 0.0, 0.0, 0.0, 0.0, 0.0, 0.0, 0.0, 0.0, 0.0, 0.0, 0.0, 0.0, 0.0, 0.0, 0.0, 0.0, 0.0, 0.0, 0.0, 0.0, 0.0, 0.0, 0.0, 0.0, 0.0, 0.0, 0.0, 0.0, 0.0, 0.0, 0.0, 0.0, 0.0, 0.0, 0.0, 0.0])
me_cube_001.update()
me_cube_003 = bpy.data.meshes.new('Cube.003')
me_cube_003.from_pydata([(-0.1283, 0.7275, 0.503), (-0.6214, 0.4351, 0.503), (-0.7275, -0.1283, 0.503), (-0.4351, -0.6214, 0.503), (0.1283, -0.7275, 0.503), (0.6214, -0.4351, 0.503), (0.7275, 0.1283, 0.503), (0.4351, 0.6214, 0.503), (-1.322e-07, -6.51e-08, 0.503), (-0.1283, 0.7275, 0.503), (-0.6214, 0.4351, 0.503), (-0.7275, -0.1283, 0.503), (-0.4351, -0.6214, 0.503), (0.1283, -0.7275, 0.503), (0.6214, -0.4351, 0.503), (0.7275, 0.1283, 0.503), (0.4351, 0.6214, 0.503), (-0.1283, 0.7275, 0.3773), (-0.1283, 0.7275, 0.503), (-0.6214, 0.4351, 0.503), (-0.7275, -0.1283, 0.503), (-0.4351, -0.6214, 0.503), (0.1283, -0.7275, 0.503), (0.6214, -0.4351, 0.503), (0.7275, 0.1283, 0.503), (0.4351, 0.6214, 0.503), (-0.6214, 0.4351, 0.3773), (-0.7275, -0.1283, 0.3773), (-0.4351, -0.6214, 0.3773), (0.1283, -0.7275, 0.3773), (0.6214, -0.4351, 0.3773), (0.7275, 0.1283, 0.3773), (0.4351, 0.6214, 0.3773), (-1.322e-07, -6.51e-08, 0.3773)], [], [(5, 6, 7, 8), (8, 7, 0, 1), (4, 5, 8, 3), (3, 8, 1, 2), (14, 13, 22, 23), (9, 16, 25, 18), (13, 12, 21, 22), (10, 9, 18, 19), (3, 2, 11, 12), (6, 5, 14, 15), (2, 1, 10, 11), (7, 6, 15, 16), (1, 0, 9, 10), (4, 3, 12, 13), (0, 7, 16, 9), (5, 4, 13, 14), (18, 25, 32, 17), (22, 21, 28, 29), (19, 18, 17, 26), (25, 24, 31, 32), (12, 11, 20, 21), (15, 14, 23, 24), (11, 10, 19, 20), (16, 15, 24, 25), (30, 33, 32, 31), (33, 26, 17, 32), (29, 28, 33, 30), (28, 27, 26, 33), (23, 22, 29, 30), (21, 20, 27, 28), (24, 23, 30, 31), (20, 19, 26, 27)])
_uv = me_cube_003.uv_layers.new(name='UVMap')
_uv.uv.foreach_set('vector', [0.0, 0.0, 0.0, 0.0, 0.0, 0.0, 0.0, 0.0, 0.0, 0.0, 0.0, 0.0, 0.0, 0.0, 0.0, 0.0, 0.0, 0.0, 0.0, 0.0, 0.0, 0.0, 0.0, 0.0, 0.0, 0.0, 0.0, 0.0, 0.0, 0.0, 0.0, 0.0, 0.0, 0.0, 0.0, 0.0, 0.0, 0.0, 0.0, 0.0, 0.0, 0.0, 0.0, 0.0, 0.0, 0.0, 0.0, 0.0, 0.0, 0.0, 0.0, 0.0, 0.0, 0.0, 0.0, 0.0, 0.0, 0.0, 0.0, 0.0, 0.0, 0.0, 0.0, 0.0, 0.0, 0.0, 0.0, 0.0, 0.0, 0.0, 0.0, 0.0, 0.0, 0.0, 0.0, 0.0, 0.0, 0.0, 0.0, 0.0, 0.0, 0.0, 0.0, 0.0, 0.0, 0.0, 0.0, 0.0, 0.0, 0.0, 0.0, 0.0, 0.0, 0.0, 0.0, 0.0, 0.0, 0.0, 0.0, 0.0, 0.0, 0.0, 0.0, 0.0, 0.0, 0.0, 0.0, 0.0, 0.0, 0.0, 0.0, 0.0, 0.0, 0.0, 0.0, 0.0, 0.0, 0.0, 0.0, 0.0, 0.0, 0.0, 0.0, 0.0, 0.0, 0.0, 0.0, 0.0, 0.0, 0.0, 0.0, 0.0, 0.0, 0.0, 0.0, 0.0, 0.0, 0.0, 0.0, 0.0, 0.0, 0.0, 0.0, 0.0, 0.0, 0.0, 0.0, 0.0, 0.0, 0.0, 0.0, 0.0, 0.0, 0.0, 0.0, 0.0, 0.0, 0.0, 0.0, 0.0, 0.0, 0.0, 0.0, 0.0, 0.0, 0.0, 0.0, 0.0, 0.0, 0.0, 0.0, 0.0, 0.0, 0.0, 0.0, 0.0, 0.0, 0.0, 0.0, 0.0, 0.0, 0.0, 0.0, 0.0, 0.0, 0.0, 0.0, 0.0, 0.0, 0.0, 0.0, 0.0, 0.0, 0.0, 0.0, 0.0, 0.0, 0.0, 0.0, 0.0, 0.0, 0.0, 0.0, 0.0, 0.0, 0.0, 0.0, 0.0, 0.0, 0.0, 0.0, 0.0, 0.0, 0.0, 0.0, 0.0, 0.0, 0.0, 0.0, 0.0, 0.0, 0.0, 0.0, 0.0, 0.0, 0.0, 0.0, 0.0, 0.0, 0.0, 0.0, 0.0, 0.0, 0.0, 0.0, 0.0, 0.0, 0.0, 0.0, 0.0, 0.0, 0.0, 0.0, 0.0, 0.0, 0.0, 0.0, 0.0, 0.0, 0.0, 0.0, 0.0, 0.0, 0.0, 0.0, 0.0])
me_cube_003.update()
me_grid = bpy.data.meshes.new('Grid')
me_grid.from_pydata([(-1.0, -1.0, 0.0), (-0.6, -1.0, 0.0), (-0.2, -1.0, 0.0), (0.2, -1.0, 0.0), (0.6, -1.0, 0.0), (1.0, -1.0, 0.0), (-1.0, -0.6, 0.0), (-0.6, -0.6, 0.0), (-0.2, -0.6, 0.0), (0.2, -0.6, 0.0), (0.6, -0.6, 0.0), (1.0, -0.6, 0.0), (-1.0, -0.2, 0.0), (-0.6, -0.2, 0.0), (-0.2, -0.2, 0.0), (0.2, -0.2, 0.0), (0.6, -0.2, 0.0), (1.0, -0.2, 0.0), (-1.0, 0.2, 0.0), (-0.6, 0.2, 0.0), (-0.2, 0.2, 0.0), (0.2, 0.2, 0.0), (0.6, 0.2, 0.0), (1.0, 0.2, 0.0), (-1.0, 0.6, 0.0), (-0.6, 0.6, 0.0), (-0.2, 0.6, 0.0), (0.2, 0.6, 0.0), (0.6, 0.6, 0.0), (1.0, 0.6, 0.0), (-1.0, 1.0, 0.0), (-0.6, 1.0, 0.0), (-0.2, 1.0, 0.0), (0.2, 1.0, 0.0), (0.6, 1.0, 0.0), (1.0, 1.0, 0.0)], [], [(0, 1, 7, 6), (1, 2, 8, 7), (2, 3, 9, 8), (3, 4, 10, 9), (4, 5, 11, 10), (6, 7, 13, 12), (7, 8, 14, 13), (8, 9, 15, 14), (9, 10, 16, 15), (10, 11, 17, 16), (12, 13, 19, 18), (13, 14, 20, 19), (14, 15, 21, 20), (15, 16, 22, 21), (16, 17, 23, 22), (18, 19, 25, 24), (19, 20, 26, 25), (20, 21, 27, 26), (21, 22, 28, 27), (22, 23, 29, 28), (24, 25, 31, 30), (25, 26, 32, 31), (26, 27, 33, 32), (27, 28, 34, 33), (28, 29, 35, 34)])
_uv = me_grid.uv_layers.new(name='UVMap')
_uv.uv.foreach_set('vector', [0.0, 0.0, 0.2, 0.0, 0.2, 0.2, 0.0, 0.2, 0.2, 0.0, 0.4, 0.0, 0.4, 0.2, 0.2, 0.2, 0.4, 0.0, 0.6, 0.0, 0.6, 0.2, 0.4, 0.2, 0.6, 0.0, 0.8, 0.0, 0.8, 0.2, 0.6, 0.2, 0.8, 0.0, 1.0, 0.0, 1.0, 0.2, 0.8, 0.2, 0.0, 0.2, 0.2, 0.2, 0.2, 0.4, 0.0, 0.4, 0.2, 0.2, 0.4, 0.2, 0.4, 0.4, 0.2, 0.4, 0.4, 0.2, 0.6, 0.2, 0.6, 0.4, 0.4, 0.4, 0.6, 0.2, 0.8, 0.2, 0.8, 0.4, 0.6, 0.4, 0.8, 0.2, 1.0, 0.2, 1.0, 0.4, 0.8, 0.4, 0.0, 0.4, 0.2, 0.4, 0.2, 0.6, 0.0, 0.6, 0.2, 0.4, 0.4, 0.4, 0.4, 0.6, 0.2, 0.6, 0.4, 0.4, 0.6, 0.4, 0.6, 0.6, 0.4, 0.6, 0.6, 0.4, 0.8, 0.4, 0.8, 0.6, 0.6, 0.6, 0.8, 0.4, 1.0, 0.4, 1.0, 0.6, 0.8, 0.6, 0.0, 0.6, 0.2, 0.6, 0.2, 0.8, 0.0, 0.8, 0.2, 0.6, 0.4, 0.6, 0.4, 0.8, 0.2, 0.8, 0.4, 0.6, 0.6, 0.6, 0.6, 0.8, 0.4, 0.8, 0.6, 0.6, 0.8, 0.6, 0.8, 0.8, 0.6, 0.8, 0.8, 0.6, 1.0, 0.6, 1.0, 0.8, 0.8, 0.8, 0.0, 0.8, 0.2, 0.8, 0.2, 1.0, 0.0, 1.0, 0.2, 0.8, 0.4, 0.8, 0.4, 1.0, 0.2, 1.0, 0.4, 0.8, 0.6, 0.8, 0.6, 1.0, 0.4, 1.0, 0.6, 0.8, 0.8, 0.8, 0.8, 1.0, 0.6, 1.0, 0.8, 0.8, 1.0, 0.8, 1.0, 1.0, 0.8, 1.0])
me_grid.update()

# ---- objects
ob_bread = bpy.data.objects.new('bread', me_cube)
ob_circle = bpy.data.objects.new('Circle', me_circle)
ob_petty = bpy.data.objects.new('petty', me_cube_001)
ob_petty_001 = bpy.data.objects.new('petty.001', me_cube_003)
ob_grid = bpy.data.objects.new('Grid', me_grid)

# ---- transforms, parenting, visibility, modifiers, constraints
ob_bread.location = (0.0, 0.0, 0.0)
ob_circle.location = (0.0, 2.924e-09, -0.02176)
ob_petty.location = (0.006902, 0.003984, -1.376)
ob_petty.scale = (1.2, 1.2, 1.0)
_m = ob_petty.modifiers.new('Collision', 'COLLISION')
ob_petty_001.location = (0.006902, 0.003984, -1.598)
ob_petty_001.scale = (1.2, 1.2, 1.0)
ob_grid.location = (0.0, 0.0, -1.167)
ob_grid.scale = (1.1, 1.1, 1.1)
_m = ob_grid.modifiers.new('Subdivision', 'SUBSURF')
_m.levels = 2
_m = ob_grid.modifiers.new('Cloth', 'CLOTH')

# ---- collection membership
scene.collection.objects.link(ob_bread)
scene.collection.objects.link(ob_circle)
scene.collection.objects.link(ob_petty)
scene.collection.objects.link(ob_petty_001)
scene.collection.objects.link(ob_grid)

# ---- scene / render settings (as saved in the file)
scene.frame_start = 1; scene.frame_end = 250; scene.frame_set(221)
scene.render.engine = 'BLENDER_EEVEE_NEXT'
scene.render.bake_bias = 0.0
scene.render.bake_samples = 0
scene.render.compositor_device = 'GPU'
scene.eevee.use_volume_custom_range = False
scene.eevee.fast_gi_thickness_near = 0.1
scene.eevee.fast_gi_thickness_far = 0.0
scene.eevee.ray_tracing_options.screen_trace_thickness = 0.1
bpy.context.view_layer.update()

# ---- added for rendering (the .blend has no active camera and no usable light): camera, sun
cam_auto = bpy.data.cameras.new('AutoCamera')
cam_auto.lens = 50.0
cam_auto.sensor_width = 36.0
cam_auto.clip_end = 1000.0
ob_auto_camera = bpy.data.objects.new('AutoCamera', cam_auto)
scene.collection.objects.link(ob_auto_camera)
ob_auto_camera.location = (3.48775, -4.17303, 1.81607)
ob_auto_camera.rotation_euler = (1.09748, -7.21219e-08, 0.694738)
scene.camera = ob_auto_camera
light_auto_sun = bpy.data.lights.new('AutoSun', 'SUN')
light_auto_sun.energy = 3.0
light_auto_sun.angle = 0.0523599
ob_auto_sun = bpy.data.objects.new('AutoSun', light_auto_sun)
scene.collection.objects.link(ob_auto_sun)
ob_auto_sun.rotation_euler = (0.872665, 0.174533, 0.523599)
bpy.context.view_layer.update()
